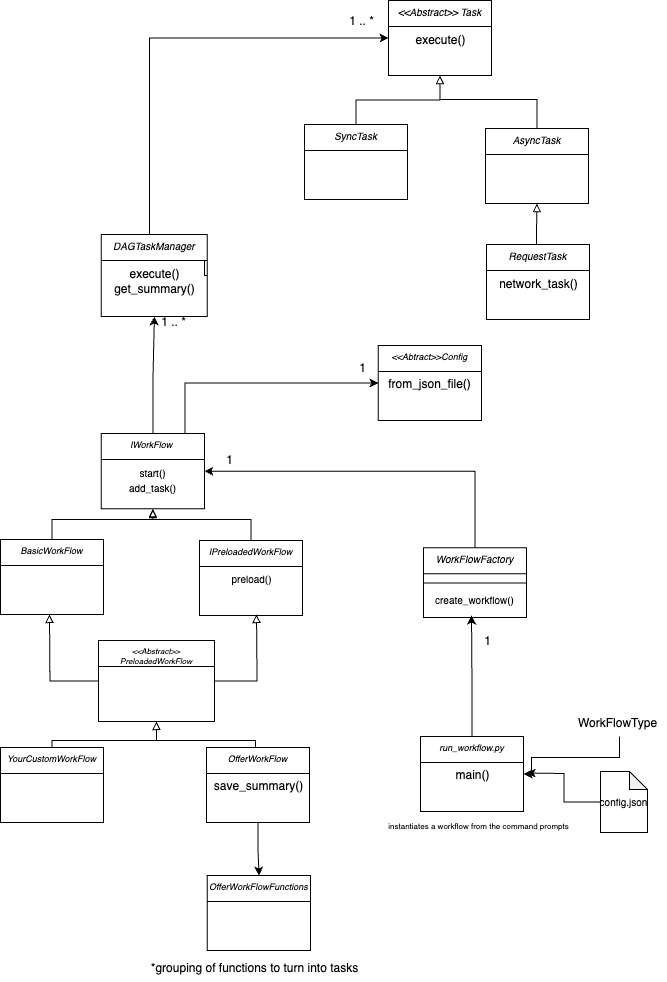

The diagram above was exported from draw.io. Its source (the exported page's mxGraphModel, read from the mxfile embedded in the PNG):
<mxGraphModel dx="2116" dy="1176" grid="1" gridSize="1" guides="1" tooltips="1" connect="1" arrows="1" fold="1" page="1" pageScale="1" pageWidth="827" pageHeight="1169" math="0" shadow="0">
  <root>
    <mxCell id="ofj9i2tmgJC0wqP1IpnS-0" />
    <mxCell id="ofj9i2tmgJC0wqP1IpnS-1" parent="ofj9i2tmgJC0wqP1IpnS-0" />
    <mxCell id="uQ3WFf5i4dPBbwzpLDVx-0" style="edgeStyle=orthogonalEdgeStyle;rounded=0;orthogonalLoop=1;jettySize=auto;html=1;entryX=0.5;entryY=1;entryDx=0;entryDy=0;" edge="1" parent="ofj9i2tmgJC0wqP1IpnS-1" source="uQ3WFf5i4dPBbwzpLDVx-2" target="uQ3WFf5i4dPBbwzpLDVx-11">
      <mxGeometry relative="1" as="geometry" />
    </mxCell>
    <mxCell id="uQ3WFf5i4dPBbwzpLDVx-1" style="edgeStyle=orthogonalEdgeStyle;rounded=0;orthogonalLoop=1;jettySize=auto;html=1;entryX=0;entryY=0.5;entryDx=0;entryDy=0;" edge="1" parent="ofj9i2tmgJC0wqP1IpnS-1" source="uQ3WFf5i4dPBbwzpLDVx-2" target="uQ3WFf5i4dPBbwzpLDVx-13">
      <mxGeometry relative="1" as="geometry">
        <mxPoint x="478.6363636363637" y="720.2613636363636" as="targetPoint" />
        <Array as="points">
          <mxPoint x="317.5974025974026" y="654.9772727272727" />
        </Array>
      </mxGeometry>
    </mxCell>
    <mxCell id="uQ3WFf5i4dPBbwzpLDVx-2" value="IWorkFlow &#10;" style="swimlane;fontStyle=2;align=center;verticalAlign=top;childLayout=stackLayout;horizontal=1;startSize=26;horizontalStack=0;resizeParent=1;resizeLast=0;collapsible=1;marginBottom=0;rounded=0;shadow=0;strokeWidth=1;fontSize=9;container=0;" vertex="1" parent="ofj9i2tmgJC0wqP1IpnS-1">
      <mxGeometry x="233.85714285714286" y="706.1164772727273" width="103.06493506493507" height="75.07670454545455" as="geometry">
        <mxRectangle x="230" y="140" width="160" height="26" as="alternateBounds" />
      </mxGeometry>
    </mxCell>
    <mxCell id="uQ3WFf5i4dPBbwzpLDVx-35" value="&lt;font style=&quot;font-size: 10px;&quot;&gt;start()&lt;/font&gt;&lt;div&gt;&lt;font style=&quot;font-size: 10px;&quot;&gt;add_task()&lt;/font&gt;&lt;/div&gt;" style="text;html=1;align=center;verticalAlign=middle;resizable=0;points=[];autosize=1;strokeColor=none;fillColor=none;" vertex="1" parent="uQ3WFf5i4dPBbwzpLDVx-2">
      <mxGeometry y="26" width="103.06493506493507" height="42" as="geometry" />
    </mxCell>
    <mxCell id="uQ3WFf5i4dPBbwzpLDVx-4" style="edgeStyle=orthogonalEdgeStyle;rounded=0;orthogonalLoop=1;jettySize=auto;html=1;entryX=1;entryY=0.5;entryDx=0;entryDy=0;" edge="1" parent="ofj9i2tmgJC0wqP1IpnS-1" source="uQ3WFf5i4dPBbwzpLDVx-5" target="uQ3WFf5i4dPBbwzpLDVx-2">
      <mxGeometry relative="1" as="geometry">
        <Array as="points">
          <mxPoint x="607.4675324675325" y="743.6548295454545" />
        </Array>
      </mxGeometry>
    </mxCell>
    <mxCell id="uQ3WFf5i4dPBbwzpLDVx-5" value="WorkFlowFactory" style="swimlane;fontStyle=2;align=center;verticalAlign=top;childLayout=stackLayout;horizontal=1;startSize=26;horizontalStack=0;resizeParent=1;resizeLast=0;collapsible=1;marginBottom=0;rounded=0;shadow=0;strokeWidth=1;fontSize=10;container=0;" vertex="1" parent="ofj9i2tmgJC0wqP1IpnS-1">
      <mxGeometry x="555.9350649350649" y="820.3636363636363" width="103.06493506493507" height="69.63636363636363" as="geometry">
        <mxRectangle x="230" y="140" width="160" height="26" as="alternateBounds" />
      </mxGeometry>
    </mxCell>
    <mxCell id="uQ3WFf5i4dPBbwzpLDVx-8" value="&lt;&lt;Abstract&gt;&gt; Task" style="swimlane;fontStyle=2;align=center;verticalAlign=top;childLayout=stackLayout;horizontal=1;startSize=26;horizontalStack=0;resizeParent=1;resizeLast=0;collapsible=1;marginBottom=0;rounded=0;shadow=0;strokeWidth=1;fontSize=10;container=0;" vertex="1" parent="ofj9i2tmgJC0wqP1IpnS-1">
      <mxGeometry x="521.0016883116883" y="273" width="103.06493506493507" height="75.07670454545455" as="geometry">
        <mxRectangle x="230" y="140" width="160" height="26" as="alternateBounds" />
      </mxGeometry>
    </mxCell>
    <mxCell id="uQ3WFf5i4dPBbwzpLDVx-71" value="execute()" style="text;html=1;align=center;verticalAlign=middle;resizable=0;points=[];autosize=1;strokeColor=none;fillColor=none;" vertex="1" parent="uQ3WFf5i4dPBbwzpLDVx-8">
      <mxGeometry y="26" width="103.06493506493507" height="27" as="geometry" />
    </mxCell>
    <mxCell id="uQ3WFf5i4dPBbwzpLDVx-10" style="edgeStyle=orthogonalEdgeStyle;rounded=0;orthogonalLoop=1;jettySize=auto;html=1;exitX=1;exitY=0.5;exitDx=0;exitDy=0;entryX=0;entryY=0.5;entryDx=0;entryDy=0;" edge="1" parent="ofj9i2tmgJC0wqP1IpnS-1" source="uQ3WFf5i4dPBbwzpLDVx-11" target="uQ3WFf5i4dPBbwzpLDVx-8">
      <mxGeometry relative="1" as="geometry">
        <Array as="points">
          <mxPoint x="337" y="508" />
          <mxPoint x="282" y="508" />
          <mxPoint x="282" y="311" />
        </Array>
      </mxGeometry>
    </mxCell>
    <mxCell id="uQ3WFf5i4dPBbwzpLDVx-11" value="DAGTaskManager" style="swimlane;fontStyle=2;align=center;verticalAlign=top;childLayout=stackLayout;horizontal=1;startSize=26;horizontalStack=0;resizeParent=1;resizeLast=0;collapsible=1;marginBottom=0;rounded=0;shadow=0;strokeWidth=1;fontSize=10;container=0;" vertex="1" parent="ofj9i2tmgJC0wqP1IpnS-1">
      <mxGeometry x="233.85714285714286" y="507" width="106" height="82" as="geometry">
        <mxRectangle x="230" y="140" width="160" height="26" as="alternateBounds" />
      </mxGeometry>
    </mxCell>
    <mxCell id="uQ3WFf5i4dPBbwzpLDVx-70" value="execute()&lt;div&gt;get_summary()&lt;/div&gt;" style="text;html=1;align=center;verticalAlign=middle;resizable=0;points=[];autosize=1;strokeColor=none;fillColor=none;" vertex="1" parent="uQ3WFf5i4dPBbwzpLDVx-11">
      <mxGeometry y="26" width="106" height="42" as="geometry" />
    </mxCell>
    <mxCell id="uQ3WFf5i4dPBbwzpLDVx-13" value="&lt;&lt;Abtract&gt;&gt;Config" style="swimlane;fontStyle=2;align=center;verticalAlign=top;childLayout=stackLayout;horizontal=1;startSize=26;horizontalStack=0;resizeParent=1;resizeLast=0;collapsible=1;marginBottom=0;rounded=0;shadow=0;strokeWidth=1;fontSize=9;container=0;" vertex="1" parent="ofj9i2tmgJC0wqP1IpnS-1">
      <mxGeometry x="510.84415584415586" y="617.9989204545454" width="103.06493506493507" height="75.07670454545455" as="geometry">
        <mxRectangle x="230" y="140" width="160" height="26" as="alternateBounds" />
      </mxGeometry>
    </mxCell>
    <mxCell id="uQ3WFf5i4dPBbwzpLDVx-73" value="from_json_file()" style="text;html=1;align=center;verticalAlign=middle;resizable=0;points=[];autosize=1;strokeColor=none;fillColor=none;" vertex="1" parent="uQ3WFf5i4dPBbwzpLDVx-13">
      <mxGeometry y="26" width="103.06493506493507" height="27" as="geometry" />
    </mxCell>
    <mxCell id="uQ3WFf5i4dPBbwzpLDVx-15" value="1 .. *" style="text;html=1;align=center;verticalAlign=middle;resizable=0;points=[];autosize=1;strokeColor=none;fillColor=none;container=0;" vertex="1" parent="ofj9i2tmgJC0wqP1IpnS-1">
      <mxGeometry x="469.00389610389607" y="278.9971590909091" width="50" height="30" as="geometry" />
    </mxCell>
    <mxCell id="uQ3WFf5i4dPBbwzpLDVx-20" value="1" style="text;html=1;align=center;verticalAlign=middle;resizable=0;points=[];autosize=1;strokeColor=none;fillColor=none;container=0;" vertex="1" parent="ofj9i2tmgJC0wqP1IpnS-1">
      <mxGeometry x="479.9994805194806" y="626.0039772727273" width="30" height="30" as="geometry" />
    </mxCell>
    <mxCell id="uQ3WFf5i4dPBbwzpLDVx-21" value="1 .. *" style="text;html=1;align=center;verticalAlign=middle;resizable=0;points=[];autosize=1;strokeColor=none;fillColor=none;container=0;" vertex="1" parent="ofj9i2tmgJC0wqP1IpnS-1">
      <mxGeometry x="280.99623376623373" y="579.9967045454545" width="50" height="30" as="geometry" />
    </mxCell>
    <mxCell id="uQ3WFf5i4dPBbwzpLDVx-6" value="" style="line;html=1;strokeWidth=1;align=left;verticalAlign=middle;spacingTop=-1;spacingLeft=3;spacingRight=3;rotatable=0;labelPosition=right;points=[];portConstraint=eastwest;container=0;" vertex="1" parent="ofj9i2tmgJC0wqP1IpnS-1">
      <mxGeometry x="555.9350649350649" y="846.3636363636363" width="103.06493506493507" height="18.497159090909086" as="geometry" />
    </mxCell>
    <mxCell id="uQ3WFf5i4dPBbwzpLDVx-7" value="&lt;font style=&quot;font-size: 10px;&quot;&gt;create_workflow()&lt;/font&gt;" style="text;html=1;align=center;verticalAlign=middle;whiteSpace=wrap;rounded=0;container=0;" vertex="1" parent="ofj9i2tmgJC0wqP1IpnS-1">
      <mxGeometry x="555.9350649350649" y="864.8607954545454" width="103.06493506493507" height="16.321022727272727" as="geometry" />
    </mxCell>
    <mxCell id="uQ3WFf5i4dPBbwzpLDVx-48" style="edgeStyle=orthogonalEdgeStyle;rounded=0;orthogonalLoop=1;jettySize=auto;html=1;entryX=0.5;entryY=1;entryDx=0;entryDy=0;endArrow=block;endFill=0;" edge="1" parent="ofj9i2tmgJC0wqP1IpnS-1" source="uQ3WFf5i4dPBbwzpLDVx-39" target="uQ3WFf5i4dPBbwzpLDVx-2">
      <mxGeometry relative="1" as="geometry">
        <Array as="points">
          <mxPoint x="185" y="792" />
          <mxPoint x="285" y="792" />
        </Array>
      </mxGeometry>
    </mxCell>
    <mxCell id="uQ3WFf5i4dPBbwzpLDVx-39" value="BasicWorkFlow" style="swimlane;fontStyle=2;align=center;verticalAlign=top;childLayout=stackLayout;horizontal=1;startSize=26;horizontalStack=0;resizeParent=1;resizeLast=0;collapsible=1;marginBottom=0;rounded=0;shadow=0;strokeWidth=1;fontSize=9;container=0;" vertex="1" parent="ofj9i2tmgJC0wqP1IpnS-1">
      <mxGeometry x="132.99714285714288" y="811.9964772727272" width="103.06493506493507" height="75.07670454545455" as="geometry">
        <mxRectangle x="230" y="140" width="160" height="26" as="alternateBounds" />
      </mxGeometry>
    </mxCell>
    <mxCell id="uQ3WFf5i4dPBbwzpLDVx-49" style="edgeStyle=orthogonalEdgeStyle;rounded=0;orthogonalLoop=1;jettySize=auto;html=1;entryX=0.5;entryY=1;entryDx=0;entryDy=0;endArrow=block;endFill=0;" edge="1" parent="ofj9i2tmgJC0wqP1IpnS-1">
      <mxGeometry relative="1" as="geometry">
        <mxPoint x="383.5428571428572" y="813.9964772727271" as="sourcePoint" />
        <mxPoint x="285.3896103896104" y="782.1931818181818" as="targetPoint" />
        <Array as="points">
          <mxPoint x="384" y="792" />
          <mxPoint x="285" y="792" />
        </Array>
      </mxGeometry>
    </mxCell>
    <mxCell id="uQ3WFf5i4dPBbwzpLDVx-41" value="IPreloadedWorkFlow" style="swimlane;fontStyle=2;align=center;verticalAlign=top;childLayout=stackLayout;horizontal=1;startSize=26;horizontalStack=0;resizeParent=1;resizeLast=0;collapsible=1;marginBottom=0;rounded=0;shadow=0;strokeWidth=1;fontSize=9;container=0;" vertex="1" parent="ofj9i2tmgJC0wqP1IpnS-1">
      <mxGeometry x="331.9971428571429" y="812.9964772727272" width="103.06493506493507" height="75.07670454545455" as="geometry">
        <mxRectangle x="230" y="140" width="160" height="26" as="alternateBounds" />
      </mxGeometry>
    </mxCell>
    <mxCell id="uQ3WFf5i4dPBbwzpLDVx-54" value="&lt;font style=&quot;font-size: 10px;&quot;&gt;preload()&lt;/font&gt;" style="text;html=1;align=center;verticalAlign=middle;resizable=0;points=[];autosize=1;strokeColor=none;fillColor=none;" vertex="1" parent="uQ3WFf5i4dPBbwzpLDVx-41">
      <mxGeometry y="26" width="103.06493506493507" height="27" as="geometry" />
    </mxCell>
    <mxCell id="uQ3WFf5i4dPBbwzpLDVx-52" style="edgeStyle=orthogonalEdgeStyle;rounded=0;orthogonalLoop=1;jettySize=auto;html=1;endArrow=block;endFill=0;" edge="1" parent="ofj9i2tmgJC0wqP1IpnS-1" source="uQ3WFf5i4dPBbwzpLDVx-43">
      <mxGeometry relative="1" as="geometry">
        <mxPoint x="389" y="887" as="targetPoint" />
      </mxGeometry>
    </mxCell>
    <mxCell id="uQ3WFf5i4dPBbwzpLDVx-53" style="edgeStyle=orthogonalEdgeStyle;rounded=0;orthogonalLoop=1;jettySize=auto;html=1;endArrow=block;endFill=0;" edge="1" parent="ofj9i2tmgJC0wqP1IpnS-1" source="uQ3WFf5i4dPBbwzpLDVx-43">
      <mxGeometry relative="1" as="geometry">
        <mxPoint x="182" y="887" as="targetPoint" />
      </mxGeometry>
    </mxCell>
    <mxCell id="uQ3WFf5i4dPBbwzpLDVx-43" value="&lt;&lt;Abstract&gt;&gt;&#10;PreloadedWorkFlow&#10; " style="swimlane;fontStyle=2;align=center;verticalAlign=top;childLayout=stackLayout;horizontal=1;startSize=26;horizontalStack=0;resizeParent=1;resizeLast=0;collapsible=1;marginBottom=0;rounded=0;shadow=0;strokeWidth=1;fontSize=8;container=0;" vertex="1" parent="ofj9i2tmgJC0wqP1IpnS-1">
      <mxGeometry x="231" y="913" width="116" height="81" as="geometry">
        <mxRectangle x="230" y="140" width="160" height="26" as="alternateBounds" />
      </mxGeometry>
    </mxCell>
    <mxCell id="uQ3WFf5i4dPBbwzpLDVx-51" style="edgeStyle=orthogonalEdgeStyle;rounded=0;orthogonalLoop=1;jettySize=auto;html=1;endArrow=block;endFill=0;" edge="1" parent="ofj9i2tmgJC0wqP1IpnS-1">
      <mxGeometry relative="1" as="geometry">
        <mxPoint x="289" y="994" as="targetPoint" />
        <mxPoint x="388" y="1029.9964772727271" as="sourcePoint" />
        <Array as="points">
          <mxPoint x="388" y="1013" />
          <mxPoint x="289" y="1013" />
        </Array>
      </mxGeometry>
    </mxCell>
    <mxCell id="uQ3WFf5i4dPBbwzpLDVx-83" style="edgeStyle=orthogonalEdgeStyle;rounded=0;orthogonalLoop=1;jettySize=auto;html=1;" edge="1" parent="ofj9i2tmgJC0wqP1IpnS-1" source="uQ3WFf5i4dPBbwzpLDVx-44" target="uQ3WFf5i4dPBbwzpLDVx-78">
      <mxGeometry relative="1" as="geometry" />
    </mxCell>
    <mxCell id="uQ3WFf5i4dPBbwzpLDVx-44" value="OfferWorkFlow" style="swimlane;fontStyle=2;align=center;verticalAlign=top;childLayout=stackLayout;horizontal=1;startSize=26;horizontalStack=0;resizeParent=1;resizeLast=0;collapsible=1;marginBottom=0;rounded=0;shadow=0;strokeWidth=1;fontSize=9;container=0;" vertex="1" parent="ofj9i2tmgJC0wqP1IpnS-1">
      <mxGeometry x="338.9971428571429" y="1019.9964772727271" width="103.06493506493507" height="75.07670454545455" as="geometry">
        <mxRectangle x="230" y="140" width="160" height="26" as="alternateBounds" />
      </mxGeometry>
    </mxCell>
    <mxCell id="uQ3WFf5i4dPBbwzpLDVx-72" value="save_summary()" style="text;html=1;align=center;verticalAlign=middle;resizable=0;points=[];autosize=1;strokeColor=none;fillColor=none;" vertex="1" parent="uQ3WFf5i4dPBbwzpLDVx-44">
      <mxGeometry y="26" width="103.06493506493507" height="27" as="geometry" />
    </mxCell>
    <mxCell id="uQ3WFf5i4dPBbwzpLDVx-50" style="edgeStyle=orthogonalEdgeStyle;rounded=0;orthogonalLoop=1;jettySize=auto;html=1;entryX=0.5;entryY=1;entryDx=0;entryDy=0;endArrow=block;endFill=0;" edge="1" parent="ofj9i2tmgJC0wqP1IpnS-1" source="uQ3WFf5i4dPBbwzpLDVx-45" target="uQ3WFf5i4dPBbwzpLDVx-43">
      <mxGeometry relative="1" as="geometry">
        <Array as="points">
          <mxPoint x="185" y="1013" />
          <mxPoint x="289" y="1013" />
        </Array>
      </mxGeometry>
    </mxCell>
    <mxCell id="uQ3WFf5i4dPBbwzpLDVx-45" value="YourCustomWorkFlow" style="swimlane;fontStyle=2;align=center;verticalAlign=top;childLayout=stackLayout;horizontal=1;startSize=26;horizontalStack=0;resizeParent=1;resizeLast=0;collapsible=1;marginBottom=0;rounded=0;shadow=0;strokeWidth=1;fontSize=9;container=0;" vertex="1" parent="ofj9i2tmgJC0wqP1IpnS-1">
      <mxGeometry x="132.99714285714288" y="1019.9964772727271" width="103.06493506493507" height="75.07670454545455" as="geometry">
        <mxRectangle x="230" y="140" width="160" height="26" as="alternateBounds" />
      </mxGeometry>
    </mxCell>
    <mxCell id="uQ3WFf5i4dPBbwzpLDVx-88" style="edgeStyle=orthogonalEdgeStyle;rounded=0;orthogonalLoop=1;jettySize=auto;html=1;entryX=0.5;entryY=1;entryDx=0;entryDy=0;endArrow=block;endFill=0;" edge="1" parent="ofj9i2tmgJC0wqP1IpnS-1" source="uQ3WFf5i4dPBbwzpLDVx-55" target="uQ3WFf5i4dPBbwzpLDVx-8">
      <mxGeometry relative="1" as="geometry" />
    </mxCell>
    <mxCell id="uQ3WFf5i4dPBbwzpLDVx-55" value="SyncTask" style="swimlane;fontStyle=2;align=center;verticalAlign=top;childLayout=stackLayout;horizontal=1;startSize=26;horizontalStack=0;resizeParent=1;resizeLast=0;collapsible=1;marginBottom=0;rounded=0;shadow=0;strokeWidth=1;fontSize=10;container=0;" vertex="1" parent="ofj9i2tmgJC0wqP1IpnS-1">
      <mxGeometry x="437.0016883116883" y="397" width="103.06493506493507" height="75.07670454545455" as="geometry">
        <mxRectangle x="230" y="140" width="160" height="26" as="alternateBounds" />
      </mxGeometry>
    </mxCell>
    <mxCell id="uQ3WFf5i4dPBbwzpLDVx-58" style="edgeStyle=orthogonalEdgeStyle;rounded=0;orthogonalLoop=1;jettySize=auto;html=1;entryX=0.5;entryY=1;entryDx=0;entryDy=0;endArrow=block;endFill=0;" edge="1" parent="ofj9i2tmgJC0wqP1IpnS-1" source="uQ3WFf5i4dPBbwzpLDVx-56" target="uQ3WFf5i4dPBbwzpLDVx-8">
      <mxGeometry relative="1" as="geometry">
        <Array as="points">
          <mxPoint x="670" y="372" />
          <mxPoint x="573" y="372" />
        </Array>
      </mxGeometry>
    </mxCell>
    <mxCell id="uQ3WFf5i4dPBbwzpLDVx-56" value="AsyncTask" style="swimlane;fontStyle=2;align=center;verticalAlign=top;childLayout=stackLayout;horizontal=1;startSize=26;horizontalStack=0;resizeParent=1;resizeLast=0;collapsible=1;marginBottom=0;rounded=0;shadow=0;strokeWidth=1;fontSize=10;container=0;" vertex="1" parent="ofj9i2tmgJC0wqP1IpnS-1">
      <mxGeometry x="618.0016883116883" y="401" width="103.06493506493507" height="75.07670454545455" as="geometry">
        <mxRectangle x="230" y="140" width="160" height="26" as="alternateBounds" />
      </mxGeometry>
    </mxCell>
    <mxCell id="uQ3WFf5i4dPBbwzpLDVx-60" style="edgeStyle=orthogonalEdgeStyle;rounded=0;orthogonalLoop=1;jettySize=auto;html=1;entryX=0.5;entryY=1;entryDx=0;entryDy=0;endArrow=block;endFill=0;" edge="1" parent="ofj9i2tmgJC0wqP1IpnS-1" source="uQ3WFf5i4dPBbwzpLDVx-57" target="uQ3WFf5i4dPBbwzpLDVx-56">
      <mxGeometry relative="1" as="geometry">
        <Array as="points">
          <mxPoint x="669" y="497" />
          <mxPoint x="670" y="497" />
        </Array>
      </mxGeometry>
    </mxCell>
    <mxCell id="uQ3WFf5i4dPBbwzpLDVx-57" value="RequestTask" style="swimlane;fontStyle=2;align=center;verticalAlign=top;childLayout=stackLayout;horizontal=1;startSize=26;horizontalStack=0;resizeParent=1;resizeLast=0;collapsible=1;marginBottom=0;rounded=0;shadow=0;strokeWidth=1;fontSize=10;container=0;" vertex="1" parent="ofj9i2tmgJC0wqP1IpnS-1">
      <mxGeometry x="619.0016883116883" y="517" width="103.06493506493507" height="75.07670454545455" as="geometry">
        <mxRectangle x="230" y="140" width="160" height="26" as="alternateBounds" />
      </mxGeometry>
    </mxCell>
    <mxCell id="uQ3WFf5i4dPBbwzpLDVx-74" value="network_task()" style="text;html=1;align=center;verticalAlign=middle;resizable=0;points=[];autosize=1;strokeColor=none;fillColor=none;" vertex="1" parent="uQ3WFf5i4dPBbwzpLDVx-57">
      <mxGeometry y="26" width="103.06493506493507" height="27" as="geometry" />
    </mxCell>
    <mxCell id="uQ3WFf5i4dPBbwzpLDVx-63" style="edgeStyle=orthogonalEdgeStyle;rounded=0;orthogonalLoop=1;jettySize=auto;html=1;" edge="1" parent="ofj9i2tmgJC0wqP1IpnS-1" source="uQ3WFf5i4dPBbwzpLDVx-61">
      <mxGeometry relative="1" as="geometry">
        <mxPoint x="604" y="888" as="targetPoint" />
      </mxGeometry>
    </mxCell>
    <mxCell id="uQ3WFf5i4dPBbwzpLDVx-61" value="run_workflow.py" style="swimlane;fontStyle=2;align=center;verticalAlign=top;childLayout=stackLayout;horizontal=1;startSize=26;horizontalStack=0;resizeParent=1;resizeLast=0;collapsible=1;marginBottom=0;rounded=0;shadow=0;strokeWidth=1;fontSize=9;container=0;" vertex="1" parent="ofj9i2tmgJC0wqP1IpnS-1">
      <mxGeometry x="552.9971428571429" y="1008.9964772727271" width="103.06493506493507" height="75.07670454545455" as="geometry">
        <mxRectangle x="230" y="140" width="160" height="26" as="alternateBounds" />
      </mxGeometry>
    </mxCell>
    <mxCell id="uQ3WFf5i4dPBbwzpLDVx-65" value="main()" style="text;html=1;align=center;verticalAlign=middle;resizable=0;points=[];autosize=1;strokeColor=none;fillColor=none;" vertex="1" parent="uQ3WFf5i4dPBbwzpLDVx-61">
      <mxGeometry y="26" width="103.06493506493507" height="27" as="geometry" />
    </mxCell>
    <mxCell id="uQ3WFf5i4dPBbwzpLDVx-64" value="1" style="text;html=1;align=center;verticalAlign=middle;resizable=0;points=[];autosize=1;strokeColor=none;fillColor=none;" vertex="1" parent="ofj9i2tmgJC0wqP1IpnS-1">
      <mxGeometry x="607" y="900" width="26" height="27" as="geometry" />
    </mxCell>
    <mxCell id="uQ3WFf5i4dPBbwzpLDVx-66" value="&lt;font style=&quot;font-size: 8px;&quot;&gt;instantiates a workflow from the command prompts&lt;/font&gt;" style="text;html=1;align=center;verticalAlign=middle;resizable=0;points=[];autosize=1;strokeColor=none;fillColor=none;" vertex="1" parent="ofj9i2tmgJC0wqP1IpnS-1">
      <mxGeometry x="511" y="1084.07" width="200" height="27" as="geometry" />
    </mxCell>
    <mxCell id="uQ3WFf5i4dPBbwzpLDVx-69" style="edgeStyle=orthogonalEdgeStyle;rounded=0;orthogonalLoop=1;jettySize=auto;html=1;" edge="1" parent="ofj9i2tmgJC0wqP1IpnS-1" source="uQ3WFf5i4dPBbwzpLDVx-67">
      <mxGeometry relative="1" as="geometry">
        <mxPoint x="659" y="1045.5" as="targetPoint" />
      </mxGeometry>
    </mxCell>
    <mxCell id="uQ3WFf5i4dPBbwzpLDVx-67" value="&lt;font style=&quot;font-size: 10px;&quot;&gt;config.json&lt;/font&gt;" style="shape=note;whiteSpace=wrap;html=1;backgroundOutline=1;darkOpacity=0.05;size=18;" vertex="1" parent="ofj9i2tmgJC0wqP1IpnS-1">
      <mxGeometry x="733" y="1044" width="47" height="61" as="geometry" />
    </mxCell>
    <mxCell id="uQ3WFf5i4dPBbwzpLDVx-78" value="OfferWorkFlowFunctions" style="swimlane;fontStyle=2;align=center;verticalAlign=top;childLayout=stackLayout;horizontal=1;startSize=26;horizontalStack=0;resizeParent=1;resizeLast=0;collapsible=1;marginBottom=0;rounded=0;shadow=0;strokeWidth=1;fontSize=9;container=0;" vertex="1" parent="ofj9i2tmgJC0wqP1IpnS-1">
      <mxGeometry x="339.8571428571429" y="1147.9964772727271" width="103.06493506493507" height="75.07670454545455" as="geometry">
        <mxRectangle x="230" y="140" width="160" height="26" as="alternateBounds" />
      </mxGeometry>
    </mxCell>
    <mxCell id="uQ3WFf5i4dPBbwzpLDVx-80" value="*grouping of functions to turn into tasks" style="text;html=1;align=center;verticalAlign=middle;resizable=0;points=[];autosize=1;strokeColor=none;fillColor=none;" vertex="1" parent="ofj9i2tmgJC0wqP1IpnS-1">
      <mxGeometry x="273.53" y="1227" width="226" height="27" as="geometry" />
    </mxCell>
    <mxCell id="uQ3WFf5i4dPBbwzpLDVx-85" style="edgeStyle=orthogonalEdgeStyle;rounded=0;orthogonalLoop=1;jettySize=auto;html=1;entryX=1;entryY=0.5;entryDx=0;entryDy=0;" edge="1" parent="ofj9i2tmgJC0wqP1IpnS-1" source="uQ3WFf5i4dPBbwzpLDVx-84" target="uQ3WFf5i4dPBbwzpLDVx-61">
      <mxGeometry relative="1" as="geometry">
        <Array as="points">
          <mxPoint x="752" y="1030" />
          <mxPoint x="664" y="1030" />
          <mxPoint x="664" y="1047" />
        </Array>
      </mxGeometry>
    </mxCell>
    <mxCell id="uQ3WFf5i4dPBbwzpLDVx-84" value="WorkFlowType" style="text;html=1;align=center;verticalAlign=middle;resizable=0;points=[];autosize=1;strokeColor=none;fillColor=none;" vertex="1" parent="ofj9i2tmgJC0wqP1IpnS-1">
      <mxGeometry x="701" y="982" width="98" height="27" as="geometry" />
    </mxCell>
    <mxCell id="uQ3WFf5i4dPBbwzpLDVx-86" value="1" style="text;html=1;align=center;verticalAlign=middle;resizable=0;points=[];autosize=1;strokeColor=none;fillColor=none;" vertex="1" parent="ofj9i2tmgJC0wqP1IpnS-1">
      <mxGeometry x="349" y="719" width="26" height="27" as="geometry" />
    </mxCell>
  </root>
</mxGraphModel>